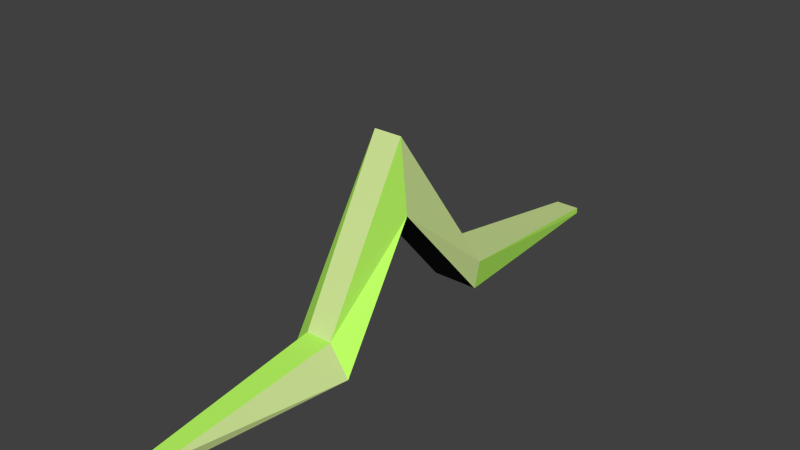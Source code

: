 # Source: worm.blend  (saved by Blender 2.67.0; exported with 4.5.12 LTS)
import bpy
from mathutils import Matrix  # noqa: F401  (used for matrix-valued properties, if any)

bpy.ops.wm.read_factory_settings(use_empty=True)
scene = bpy.context.scene
scene.name = 'Scene'

# ---- collections
col_collection_1 = bpy.data.collections.new('Collection 1'); scene.collection.children.link(col_collection_1)

# ---- materials (node trees are filled in below, after node groups)
mat_worm_material_1 = bpy.data.materials.new('Worm_Material_1')
mat_worm_material_1.alpha_threshold = 0.0
mat_worm_material_1.use_transparent_shadow = False
mat_worm_material_1.diffuse_color = (0.5149, 1.0, 0.1317, 1.0)
mat_worm_material_1.roughness = 0.5
mat_worm_material_1.line_color = (0.0, 0.0, 0.0, 1.0)
mat_worm_material_2 = bpy.data.materials.new('Worm_Material_2')
mat_worm_material_2.alpha_threshold = 0.0
mat_worm_material_2.use_transparent_shadow = False
mat_worm_material_2.diffuse_color = (0.6381, 0.8, 0.3125, 1.0)
mat_worm_material_2.roughness = 0.5
mat_worm_material_2.line_color = (0.0, 0.0, 0.0, 1.0)
mat_worm_material_3 = bpy.data.materials.new('Worm_Material_3')
mat_worm_material_3.alpha_threshold = 0.0
mat_worm_material_3.use_transparent_shadow = False
mat_worm_material_3.diffuse_color = (0.01885, 0.01885, 0.01885, 1.0)
mat_worm_material_3.roughness = 0.5
mat_worm_material_3.line_color = (0.0, 0.0, 0.0, 1.0)

# ---- material node trees

# ---- world
world_world = bpy.data.worlds.new('World'); scene.world = world_world
world_world.color = (0.05088, 0.05088, 0.05088)
world_world.use_sun_shadow = False
world_world.sun_shadow_jitter_overblur = 0.0
world_world.cycles.sampling_method = 'MANUAL'
world_world.cycles.sample_map_resolution = 256

# ---- meshes
me_worm_mesh = bpy.data.meshes.new('Worm_Mesh')
me_worm_mesh.from_pydata([(-0.01706, 0.0, 0.09252), (-0.01907, 0.07999, 0.0), (0.01907, 0.07999, 0.0), (0.01706, 0.0, 0.09252), (-0.01147, 0.0, 0.1504), (-0.02299, 0.07999, 0.025), (0.02299, 0.07999, 0.025), (0.01147, 0.0, 0.1504), (-0.02631, -0.07345, 0.0), (0.02631, -0.07345, 0.0), (-0.01066, -0.07345, 0.02331), (0.01066, -0.07345, 0.02331), (-0.009609, 0.2429, -4.147e-05), (0.01051, 0.2429, -5.199e-05), (-0.009665, 0.2429, 0.004772), (0.01045, 0.2429, 0.004762), (-0.004818, -0.2173, 0.0), (0.004818, -0.2173, 0.0), (-0.006744, -0.2173, 0.008476), (0.006744, -0.2173, 0.008476)], [], [(4, 5, 1, 0), (5, 6, 15, 14), (6, 7, 3, 2), (3, 7, 11, 9), (0, 1, 2, 3), (7, 6, 5, 4), (8, 9, 17, 16), (7, 4, 10, 11), (4, 0, 8, 10), (0, 3, 9, 8), (14, 15, 13, 12), (1, 5, 14, 12), (6, 2, 13, 15), (2, 1, 12, 13), (19, 18, 16, 17), (10, 8, 16, 18), (9, 11, 19, 17), (11, 10, 18, 19)])
me_worm_mesh.polygons.foreach_set('material_index', [1, 1, 1, 0, 2, 0, 2, 1, 0, 2, 0, 0, 0, 2, 0, 1, 1, 0])
me_worm_mesh.materials.append(mat_worm_material_1)
me_worm_mesh.materials.append(mat_worm_material_2)
me_worm_mesh.materials.append(mat_worm_material_3)
me_worm_mesh.use_remesh_preserve_volume = False
me_worm_mesh.use_remesh_preserve_attributes = False
me_worm_mesh.use_mirror_vertex_groups = False
me_worm_mesh.update()

# ---- objects
ob_worm = bpy.data.objects.new('Worm', me_worm_mesh)

# ---- transforms, parenting, visibility, modifiers, constraints
ob_worm.location = (0.0, 0.0, 0.0)
ob_worm.lineart.crease_threshold = 0.0

# ---- collection membership
col_collection_1.objects.link(ob_worm)

# ---- scene / render settings (as saved in the file)
scene.frame_start = 1; scene.frame_end = 398; scene.frame_set(1)
scene.render.engine = 'BLENDER_EEVEE_NEXT'
scene.render.image_settings.color_mode = 'RGB'
scene.render.image_settings.compression = 90
scene.render.resolution_x = 640
scene.render.resolution_y = 360
scene.render.dither_intensity = 0.0
scene.cycles.use_denoising = False
scene.cycles.samples = 10
scene.cycles.sampling_pattern = 'TABULATED_SOBOL'
scene.cycles.light_sampling_threshold = 0.0
scene.cycles.use_adaptive_sampling = False
scene.cycles.use_light_tree = False
scene.cycles.blur_glossy = 0.0
scene.cycles.volume_bounces = 1
scene.cycles.pixel_filter_type = 'GAUSSIAN'
scene.cycles.sample_clamp_indirect = 0.0
scene.view_settings.view_transform = 'Standard'
bpy.context.view_layer.update()

# ---- added for rendering (the .blend has no active camera and no usable light): camera, sun
cam_auto = bpy.data.cameras.new('AutoCamera')
cam_auto.lens = 50.0
cam_auto.sensor_width = 36.0
cam_auto.clip_end = 1000.0
ob_auto_camera = bpy.data.objects.new('AutoCamera', cam_auto)
scene.collection.objects.link(ob_auto_camera)
ob_auto_camera.location = (0.450565, -0.527898, 0.435612)
ob_auto_camera.rotation_euler = (1.09748, -7.21219e-08, 0.694738)
scene.camera = ob_auto_camera
light_auto_sun = bpy.data.lights.new('AutoSun', 'SUN')
light_auto_sun.energy = 3.0
light_auto_sun.angle = 0.0523599
ob_auto_sun = bpy.data.objects.new('AutoSun', light_auto_sun)
scene.collection.objects.link(ob_auto_sun)
ob_auto_sun.rotation_euler = (0.872665, 0.174533, 0.523599)
bpy.context.view_layer.update()
